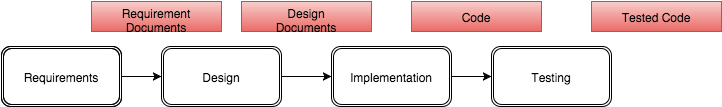

The diagram above was exported from draw.io. Its source (the exported page's mxGraphModel, read from the mxfile embedded in the PNG):
<mxGraphModel dx="752" dy="463" grid="1" gridSize="10" guides="1" tooltips="1" connect="1" fold="1" page="1" pageScale="1" pageWidth="826" pageHeight="1169" style="default-style2" math="0">
  <root>
    <mxCell id="e1697976c003e38-0" />
    <mxCell id="e1697976c003e38-1" parent="e1697976c003e38-0" />
    <mxCell id="e1697976c003e38-2" value="" style="shape=ext;double=1;rounded=1;whiteSpace=wrap;html=1;" vertex="1" parent="e1697976c003e38-1">
      <mxGeometry x="90" y="310" width="120" height="60" as="geometry" />
    </mxCell>
    <mxCell id="e1697976c003e38-4" value="Design" style="shape=ext;double=1;rounded=1;whiteSpace=wrap;html=1;fillColor=none;" vertex="1" parent="e1697976c003e38-1">
      <mxGeometry x="250" y="310" width="120" height="60" as="geometry" />
    </mxCell>
    <mxCell id="e1697976c003e38-5" value="Requirements" style="shape=ext;double=1;rounded=1;whiteSpace=wrap;html=1;fillColor=none;" vertex="1" parent="e1697976c003e38-1">
      <mxGeometry x="90" y="310" width="120" height="60" as="geometry" />
    </mxCell>
    <mxCell id="e1697976c003e38-7" value="Implementation" style="shape=ext;double=1;rounded=1;whiteSpace=wrap;html=1;fillColor=none;" vertex="1" parent="e1697976c003e38-1">
      <mxGeometry x="420" y="310" width="120" height="60" as="geometry" />
    </mxCell>
    <mxCell id="e1697976c003e38-10" value="" style="edgeStyle=orthogonalEdgeStyle;rounded=0;html=1;" edge="1" parent="e1697976c003e38-1" source="e1697976c003e38-5" target="e1697976c003e38-4">
      <mxGeometry relative="1" as="geometry" />
    </mxCell>
    <mxCell id="e1697976c003e38-11" value="" style="edgeStyle=orthogonalEdgeStyle;rounded=0;html=1;" edge="1" parent="e1697976c003e38-1" source="e1697976c003e38-4" target="e1697976c003e38-7">
      <mxGeometry relative="1" as="geometry" />
    </mxCell>
    <mxCell id="e1697976c003e38-12" value="Testing" style="shape=ext;double=1;rounded=1;whiteSpace=wrap;html=1;fillColor=none;" vertex="1" parent="e1697976c003e38-1">
      <mxGeometry x="580" y="310" width="120" height="60" as="geometry" />
    </mxCell>
    <mxCell id="e1697976c003e38-13" value="" style="edgeStyle=orthogonalEdgeStyle;rounded=0;html=1;" edge="1" parent="e1697976c003e38-1" source="e1697976c003e38-7" target="e1697976c003e38-12">
      <mxGeometry relative="1" as="geometry" />
    </mxCell>
    <mxCell id="e1697976c003e38-14" value="Requirement&lt;div&gt;Documents&lt;/div&gt;" style="text;html=1;align=center;verticalAlign=middle;whiteSpace=wrap;overflow=hidden;plain-red" vertex="1" parent="e1697976c003e38-1">
      <mxGeometry x="180" y="265" width="130" height="30" as="geometry" />
    </mxCell>
    <mxCell id="e1697976c003e38-17" value="Design&lt;br&gt;Documents" style="text;html=1;align=center;verticalAlign=middle;whiteSpace=wrap;overflow=hidden;plain-red" vertex="1" parent="e1697976c003e38-1">
      <mxGeometry x="330" y="265" width="130" height="30" as="geometry" />
    </mxCell>
    <mxCell id="e1697976c003e38-18" value="Code" style="text;html=1;align=center;verticalAlign=middle;whiteSpace=wrap;overflow=hidden;plain-red" vertex="1" parent="e1697976c003e38-1">
      <mxGeometry x="500" y="265" width="130" height="30" as="geometry" />
    </mxCell>
    <mxCell id="e1697976c003e38-19" value="Tested Code" style="text;html=1;align=center;verticalAlign=middle;whiteSpace=wrap;overflow=hidden;plain-red" vertex="1" parent="e1697976c003e38-1">
      <mxGeometry x="680" y="265" width="130" height="30" as="geometry" />
    </mxCell>
  </root>
</mxGraphModel>